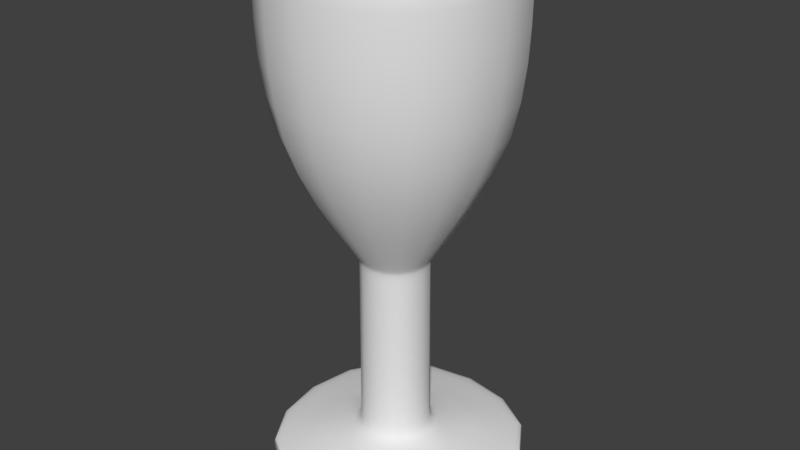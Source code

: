 # Source: copa_box_es_xtrude.blend  (saved by Blender 2.79.0; exported with 4.5.12 LTS)
import bpy
from mathutils import Matrix  # noqa: F401  (used for matrix-valued properties, if any)

bpy.ops.wm.read_factory_settings(use_empty=True)
scene = bpy.context.scene
scene.name = 'Scene'

# ---- collections
col_collection_1 = bpy.data.collections.new('Collection 1'); scene.collection.children.link(col_collection_1)

# ---- world
world_world = bpy.data.worlds.new('World'); scene.world = world_world
world_world.color = (0.05088, 0.05088, 0.05088)
world_world.use_sun_shadow = False
world_world.sun_shadow_jitter_overblur = 0.0
world_world.cycles.sampling_method = 'MANUAL'

# ---- meshes
me_cube_001 = bpy.data.meshes.new('Cube.001')
me_cube_001.from_pydata([(-1.468, -1.468, 3.067), (-1.468, 1.468, 3.067), (1.468, -1.468, 3.067), (1.468, 1.468, 3.067), (-0.429, -0.429, -0.5911), (-0.429, 0.429, -0.5911), (0.429, 0.429, -0.5911), (0.429, -0.429, -0.5911), (-0.4186, -0.4186, 1.574), (-0.4186, 0.4186, 1.574), (0.4186, 0.4186, 1.574), (0.4186, -0.4186, 1.574), (-0.9995, 1.062, -0.7835), (0.9995, 1.062, -0.7835), (0.9995, -0.9371, -0.7835), (-0.9995, -0.9371, -0.7835), (-1.226, -1.226, 4.886), (-1.226, 1.226, 4.886), (1.226, 1.226, 4.886), (1.226, -1.226, 4.886), (-1.468, -1.468, 4.886), (-1.468, 1.468, 4.886), (1.468, 1.468, 4.886), (1.468, -1.468, 4.886), (-1.226, -1.226, 3.029), (-1.226, 1.226, 3.029), (1.226, 1.226, 3.029), (1.226, -1.226, 3.029), (-0.2965, -0.2965, 1.808), (-0.2965, 0.2965, 1.808), (0.2965, 0.2965, 1.808), (0.2965, -0.2965, 1.808), (-0.419, 0.419, 1.492), (0.419, 0.419, 1.492), (0.419, -0.419, 1.492), (-0.419, -0.419, 1.492), (-0.4873, -0.4873, 1.671), (-0.4873, 0.4873, 1.671), (0.4873, 0.4873, 1.671), (0.4873, -0.4873, 1.671), (-0.4287, 0.4287, -0.5368), (0.4287, 0.4287, -0.5368), (0.4287, -0.4287, -0.5368), (-0.4287, -0.4287, -0.5368), (-0.5138, -0.5138, -0.6276), (-0.5138, 0.5138, -0.6276), (0.5138, 0.5138, -0.6276), (0.5138, -0.5138, -0.6276), (-0.513, 0.554, -0.8816), (0.513, 0.554, -0.8816), (0.5432, -0.4972, -0.8844), (-0.5432, -0.4972, -0.8844), (-1.582, -1.503, -0.8218), (-1.582, 1.66, -0.8218), (1.582, 1.66, -0.8218), (1.582, -1.503, -0.8218), (1.468, 1.468, 4.796), (1.468, -1.468, 4.796), (-1.468, -1.468, 4.796), (-1.468, 1.468, 4.796), (1.226, -1.226, 4.824), (-1.226, -1.226, 4.824), (-1.226, 1.226, 4.824), (1.226, 1.226, 4.824), (1.583, -1.505, -1.023), (-1.583, -1.505, -1.023), (1.495, 1.562, -1.015), (-1.495, 1.562, -1.015), (-1.564, 1.641, -0.8602), (1.564, 1.641, -0.8602), (1.582, -1.503, -0.8618), (-1.582, -1.503, -0.8618), (-1.518, 1.588, -0.9634), (1.518, 1.588, -0.9634), (1.583, -1.504, -0.9696), (-1.583, -1.504, -0.9696)], [], [(36, 0, 1, 37), (37, 1, 3, 38), (38, 3, 2, 39), (39, 2, 0, 36), (57, 56, 22, 23), (46, 6, 7, 47, 14, 55, 54, 13), (45, 5, 6, 46, 13, 54, 53, 12), (47, 7, 4, 44, 15, 52, 55, 14), (34, 11, 8, 35), (33, 10, 11, 34), (32, 9, 10, 33), (35, 8, 9, 32), (44, 4, 5, 45, 12, 53, 52, 15), (61, 60, 27, 24), (59, 58, 20, 21), (58, 57, 23, 20), (56, 59, 21, 22), (16, 17, 21, 20), (17, 18, 22, 21), (18, 19, 23, 22), (19, 16, 20, 23), (27, 26, 30, 31), (63, 62, 25, 26), (60, 63, 26, 27), (62, 61, 24, 25), (30, 29, 28, 31), (25, 24, 28, 29), (24, 27, 31, 28), (26, 25, 29, 30), (43, 35, 32, 40), (40, 32, 33, 41), (41, 33, 34, 42), (42, 34, 35, 43), (11, 39, 36, 8), (10, 38, 39, 11), (9, 37, 38, 10), (8, 36, 37, 9), (7, 42, 43, 4), (6, 41, 42, 7), (5, 40, 41, 6), (4, 43, 40, 5), (70, 55, 52, 71), (69, 54, 55, 70), (68, 53, 54, 69), (71, 52, 53, 68), (3, 1, 59, 56), (0, 2, 57, 58), (1, 0, 58, 59), (2, 3, 56, 57), (17, 16, 61, 62), (19, 18, 63, 60), (18, 17, 62, 63), (16, 19, 60, 61), (48, 49, 50, 51), (51, 50, 64, 65), (50, 49, 66, 64), (49, 48, 67, 66), (48, 51, 65, 67), (75, 71, 68, 72), (72, 68, 69, 73), (73, 69, 70, 74), (74, 70, 71, 75), (64, 74, 75, 65), (66, 73, 74, 64), (67, 72, 73, 66), (65, 75, 72, 67)])
me_cube_001.polygons.foreach_set('use_smooth', [True] * 66)
me_cube_001.use_remesh_preserve_volume = False
me_cube_001.use_remesh_preserve_attributes = False
me_cube_001.use_mirror_vertex_groups = False
me_cube_001.update()

# ---- objects
ob_cube = bpy.data.objects.new('Cube', me_cube_001)

# ---- transforms, parenting, visibility, modifiers, constraints
ob_cube.location = (0.0, 0.0, 0.0)
ob_cube.lineart.crease_threshold = 0.0
_m = ob_cube.modifiers.new('Subsurf', 'SUBSURF')
_m.uv_smooth = 'PRESERVE_CORNERS'
_m.quality = 2
_m.levels = 3
_m.show_only_control_edges = False

# ---- collection membership
col_collection_1.objects.link(ob_cube)

# ---- scene / render settings (as saved in the file)
scene.frame_start = 1; scene.frame_end = 250; scene.frame_set(1)
scene.render.engine = 'BLENDER_EEVEE_NEXT'
scene.render.resolution_percentage = 50
scene.render.dither_intensity = 0.0
scene.cycles.use_denoising = False
scene.cycles.samples = 128
scene.cycles.sampling_pattern = 'TABULATED_SOBOL'
scene.cycles.use_adaptive_sampling = False
scene.cycles.use_light_tree = False
scene.cycles.blur_glossy = 0.0
scene.cycles.sample_clamp_indirect = 0.0
scene.view_settings.view_transform = 'Standard'
bpy.context.view_layer.update()

# ---- added for rendering (the .blend has no active camera and no usable light): camera, sun
cam_auto = bpy.data.cameras.new('AutoCamera')
cam_auto.lens = 50.0
cam_auto.sensor_width = 36.0
cam_auto.clip_end = 1000.0
ob_auto_camera = bpy.data.objects.new('AutoCamera', cam_auto)
scene.collection.objects.link(ob_auto_camera)
ob_auto_camera.location = (6.85947, -8.15362, 7.41915)
ob_auto_camera.rotation_euler = (1.09748, -7.21219e-08, 0.694738)
scene.camera = ob_auto_camera
light_auto_sun = bpy.data.lights.new('AutoSun', 'SUN')
light_auto_sun.energy = 3.0
light_auto_sun.angle = 0.0523599
ob_auto_sun = bpy.data.objects.new('AutoSun', light_auto_sun)
scene.collection.objects.link(ob_auto_sun)
ob_auto_sun.rotation_euler = (0.872665, 0.174533, 0.523599)
bpy.context.view_layer.update()
